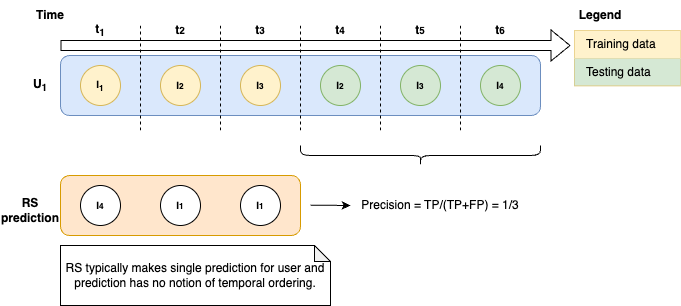

The diagram above was exported from draw.io. Its source (the exported page's mxGraphModel, read from the mxfile embedded in the PNG):
<mxGraphModel dx="1159" dy="736" grid="1" gridSize="10" guides="1" tooltips="1" connect="1" arrows="1" fold="1" page="1" pageScale="1" pageWidth="827" pageHeight="1169" math="0" shadow="0">
  <root>
    <mxCell id="o5-h_vL60GrbulxPocQi-0" />
    <mxCell id="o5-h_vL60GrbulxPocQi-1" parent="o5-h_vL60GrbulxPocQi-0" />
    <mxCell id="o5-h_vL60GrbulxPocQi-2" value="" style="rounded=1;whiteSpace=wrap;html=1;fillColor=#dae8fc;strokeColor=#6c8ebf;" vertex="1" parent="o5-h_vL60GrbulxPocQi-1">
      <mxGeometry x="80" y="150" width="480" height="60" as="geometry" />
    </mxCell>
    <mxCell id="o5-h_vL60GrbulxPocQi-3" value="&lt;span style=&quot;font-size: 10px;&quot;&gt;&lt;b&gt;I&lt;sub&gt;1&lt;/sub&gt;&lt;/b&gt;&lt;/span&gt;" style="ellipse;whiteSpace=wrap;html=1;aspect=fixed;fillColor=#fff2cc;strokeColor=#d6b656;" vertex="1" parent="o5-h_vL60GrbulxPocQi-1">
      <mxGeometry x="100" y="160" width="40" height="40" as="geometry" />
    </mxCell>
    <mxCell id="o5-h_vL60GrbulxPocQi-4" value="&lt;b style=&quot;font-size: 10px;&quot;&gt;I&lt;/b&gt;&lt;b style=&quot;font-size: 8.33333px;&quot;&gt;2&lt;/b&gt;" style="ellipse;whiteSpace=wrap;html=1;aspect=fixed;fillColor=#fff2cc;strokeColor=#d6b656;align=center;verticalAlign=middle;fontFamily=Helvetica;fontSize=12;fontColor=default;" vertex="1" parent="o5-h_vL60GrbulxPocQi-1">
      <mxGeometry x="180" y="160" width="40" height="40" as="geometry" />
    </mxCell>
    <mxCell id="o5-h_vL60GrbulxPocQi-5" value="&lt;b style=&quot;font-size: 10px;&quot;&gt;I&lt;/b&gt;&lt;b style=&quot;font-size: 8.33333px;&quot;&gt;3&lt;/b&gt;" style="ellipse;whiteSpace=wrap;html=1;aspect=fixed;fillColor=#fff2cc;strokeColor=#d6b656;" vertex="1" parent="o5-h_vL60GrbulxPocQi-1">
      <mxGeometry x="260" y="160" width="40" height="40" as="geometry" />
    </mxCell>
    <mxCell id="o5-h_vL60GrbulxPocQi-6" value="&lt;b style=&quot;font-size: 10px;&quot;&gt;I&lt;/b&gt;&lt;b style=&quot;font-size: 8.33333px;&quot;&gt;2&lt;/b&gt;" style="ellipse;whiteSpace=wrap;html=1;aspect=fixed;fillColor=#d5e8d4;strokeColor=#82b366;align=center;verticalAlign=middle;fontFamily=Helvetica;fontSize=12;fontColor=default;" vertex="1" parent="o5-h_vL60GrbulxPocQi-1">
      <mxGeometry x="340" y="160" width="40" height="40" as="geometry" />
    </mxCell>
    <mxCell id="o5-h_vL60GrbulxPocQi-8" value="" style="shape=flexArrow;endArrow=classic;html=1;rounded=0;" edge="1" parent="o5-h_vL60GrbulxPocQi-1">
      <mxGeometry width="50" height="50" relative="1" as="geometry">
        <mxPoint x="80" y="140" as="sourcePoint" />
        <mxPoint x="590" y="140" as="targetPoint" />
      </mxGeometry>
    </mxCell>
    <mxCell id="o5-h_vL60GrbulxPocQi-9" value="&lt;b&gt;Time&lt;/b&gt;" style="text;html=1;align=center;verticalAlign=middle;whiteSpace=wrap;rounded=0;" vertex="1" parent="o5-h_vL60GrbulxPocQi-1">
      <mxGeometry x="40" y="95" width="60" height="30" as="geometry" />
    </mxCell>
    <mxCell id="o5-h_vL60GrbulxPocQi-10" value="&lt;b&gt;U&lt;sub&gt;1&lt;/sub&gt;&lt;/b&gt;" style="text;html=1;align=center;verticalAlign=middle;whiteSpace=wrap;rounded=0;" vertex="1" parent="o5-h_vL60GrbulxPocQi-1">
      <mxGeometry x="30" y="165" width="60" height="30" as="geometry" />
    </mxCell>
    <mxCell id="o5-h_vL60GrbulxPocQi-11" value="Legend" style="shape=table;startSize=0;container=1;collapsible=0;childLayout=tableLayout;fontSize=16;align=left;verticalAlign=top;fillColor=#fff2cc;strokeColor=#d6b656;fontStyle=1;spacingLeft=6;spacing=0;resizable=0;" vertex="1" parent="o5-h_vL60GrbulxPocQi-1">
      <mxGeometry x="594" y="125" width="105.86206896551727" height="55.333938294010935" as="geometry" />
    </mxCell>
    <mxCell id="o5-h_vL60GrbulxPocQi-12" value="" style="shape=tableRow;horizontal=0;startSize=0;swimlaneHead=0;swimlaneBody=0;strokeColor=inherit;top=0;left=0;bottom=0;right=0;collapsible=0;dropTarget=0;fillColor=none;points=[[0,0.5],[1,0.5]];portConstraint=eastwest;fontSize=12;" vertex="1" parent="o5-h_vL60GrbulxPocQi-11">
      <mxGeometry width="105.86206896551727" height="28" as="geometry" />
    </mxCell>
    <mxCell id="o5-h_vL60GrbulxPocQi-13" value="Training data" style="shape=partialRectangle;html=1;whiteSpace=wrap;connectable=0;strokeColor=#d6b656;overflow=hidden;fillColor=#fff2cc;top=0;left=0;bottom=0;right=0;pointerEvents=1;fontSize=12;align=left;spacingLeft=10;spacingRight=4;" vertex="1" parent="o5-h_vL60GrbulxPocQi-12">
      <mxGeometry width="106" height="28" as="geometry">
        <mxRectangle width="106" height="28" as="alternateBounds" />
      </mxGeometry>
    </mxCell>
    <mxCell id="o5-h_vL60GrbulxPocQi-14" value="" style="shape=tableRow;horizontal=0;startSize=0;swimlaneHead=0;swimlaneBody=0;strokeColor=inherit;top=0;left=0;bottom=0;right=0;collapsible=0;dropTarget=0;fillColor=none;points=[[0,0.5],[1,0.5]];portConstraint=eastwest;fontSize=12;" vertex="1" parent="o5-h_vL60GrbulxPocQi-11">
      <mxGeometry y="28" width="105.86206896551727" height="27" as="geometry" />
    </mxCell>
    <mxCell id="o5-h_vL60GrbulxPocQi-15" value="Testing data" style="shape=partialRectangle;html=1;whiteSpace=wrap;connectable=0;strokeColor=#82b366;overflow=hidden;fillColor=#d5e8d4;top=0;left=0;bottom=0;right=0;pointerEvents=1;fontSize=12;align=left;spacingLeft=10;spacingRight=4;" vertex="1" parent="o5-h_vL60GrbulxPocQi-14">
      <mxGeometry width="106" height="27" as="geometry">
        <mxRectangle width="106" height="27" as="alternateBounds" />
      </mxGeometry>
    </mxCell>
    <mxCell id="o5-h_vL60GrbulxPocQi-16" value="&lt;b&gt;Legend&lt;/b&gt;" style="text;html=1;align=center;verticalAlign=middle;whiteSpace=wrap;rounded=0;" vertex="1" parent="o5-h_vL60GrbulxPocQi-1">
      <mxGeometry x="590" y="95" width="60" height="30" as="geometry" />
    </mxCell>
    <mxCell id="o5-h_vL60GrbulxPocQi-17" value="" style="endArrow=none;dashed=1;html=1;rounded=0;" edge="1" parent="o5-h_vL60GrbulxPocQi-1">
      <mxGeometry width="50" height="50" relative="1" as="geometry">
        <mxPoint x="160" y="225" as="sourcePoint" />
        <mxPoint x="160" y="120" as="targetPoint" />
      </mxGeometry>
    </mxCell>
    <mxCell id="o5-h_vL60GrbulxPocQi-18" value="" style="endArrow=none;dashed=1;html=1;rounded=0;" edge="1" parent="o5-h_vL60GrbulxPocQi-1">
      <mxGeometry width="50" height="50" relative="1" as="geometry">
        <mxPoint x="240" y="225" as="sourcePoint" />
        <mxPoint x="240" y="120" as="targetPoint" />
      </mxGeometry>
    </mxCell>
    <mxCell id="o5-h_vL60GrbulxPocQi-19" value="" style="endArrow=none;dashed=1;html=1;rounded=0;" edge="1" parent="o5-h_vL60GrbulxPocQi-1">
      <mxGeometry width="50" height="50" relative="1" as="geometry">
        <mxPoint x="320" y="225" as="sourcePoint" />
        <mxPoint x="320" y="120" as="targetPoint" />
      </mxGeometry>
    </mxCell>
    <mxCell id="o5-h_vL60GrbulxPocQi-20" value="" style="endArrow=none;dashed=1;html=1;rounded=0;" edge="1" parent="o5-h_vL60GrbulxPocQi-1">
      <mxGeometry width="50" height="50" relative="1" as="geometry">
        <mxPoint x="400" y="225" as="sourcePoint" />
        <mxPoint x="400" y="120" as="targetPoint" />
      </mxGeometry>
    </mxCell>
    <mxCell id="o5-h_vL60GrbulxPocQi-21" value="&lt;b&gt;t&lt;sub&gt;1&lt;/sub&gt;&lt;/b&gt;" style="text;html=1;align=center;verticalAlign=middle;whiteSpace=wrap;rounded=0;" vertex="1" parent="o5-h_vL60GrbulxPocQi-1">
      <mxGeometry x="90" y="110" width="60" height="30" as="geometry" />
    </mxCell>
    <mxCell id="o5-h_vL60GrbulxPocQi-22" value="&lt;b&gt;t&lt;span style=&quot;font-size: 10px;&quot;&gt;2&lt;/span&gt;&lt;/b&gt;" style="text;html=1;align=center;verticalAlign=middle;whiteSpace=wrap;rounded=0;" vertex="1" parent="o5-h_vL60GrbulxPocQi-1">
      <mxGeometry x="170" y="110" width="60" height="30" as="geometry" />
    </mxCell>
    <mxCell id="o5-h_vL60GrbulxPocQi-24" value="&lt;b&gt;t&lt;span style=&quot;font-size: 10px;&quot;&gt;4&lt;/span&gt;&lt;/b&gt;" style="text;html=1;align=center;verticalAlign=middle;whiteSpace=wrap;rounded=0;" vertex="1" parent="o5-h_vL60GrbulxPocQi-1">
      <mxGeometry x="330" y="110" width="60" height="30" as="geometry" />
    </mxCell>
    <mxCell id="o5-h_vL60GrbulxPocQi-25" value="&lt;b&gt;t&lt;span style=&quot;font-size: 10px;&quot;&gt;3&lt;/span&gt;&lt;/b&gt;" style="text;html=1;align=center;verticalAlign=middle;whiteSpace=wrap;rounded=0;" vertex="1" parent="o5-h_vL60GrbulxPocQi-1">
      <mxGeometry x="250" y="110" width="60" height="30" as="geometry" />
    </mxCell>
    <mxCell id="j5jHee7nu0AZmeSilbGI-0" value="&lt;b style=&quot;font-size: 10px;&quot;&gt;I&lt;/b&gt;&lt;b style=&quot;font-size: 8.33333px;&quot;&gt;3&lt;/b&gt;" style="ellipse;whiteSpace=wrap;html=1;aspect=fixed;fillColor=#d5e8d4;strokeColor=#82b366;align=center;verticalAlign=middle;fontFamily=Helvetica;fontSize=12;fontColor=default;" vertex="1" parent="o5-h_vL60GrbulxPocQi-1">
      <mxGeometry x="420" y="160" width="40" height="40" as="geometry" />
    </mxCell>
    <mxCell id="j5jHee7nu0AZmeSilbGI-1" value="" style="endArrow=none;dashed=1;html=1;rounded=0;" edge="1" parent="o5-h_vL60GrbulxPocQi-1">
      <mxGeometry width="50" height="50" relative="1" as="geometry">
        <mxPoint x="480" y="225" as="sourcePoint" />
        <mxPoint x="480" y="120" as="targetPoint" />
      </mxGeometry>
    </mxCell>
    <mxCell id="j5jHee7nu0AZmeSilbGI-2" value="&lt;b&gt;t&lt;span style=&quot;font-size: 10px;&quot;&gt;5&lt;/span&gt;&lt;/b&gt;" style="text;html=1;align=center;verticalAlign=middle;whiteSpace=wrap;rounded=0;" vertex="1" parent="o5-h_vL60GrbulxPocQi-1">
      <mxGeometry x="410" y="110" width="60" height="30" as="geometry" />
    </mxCell>
    <mxCell id="j5jHee7nu0AZmeSilbGI-4" value="&lt;b style=&quot;font-size: 10px;&quot;&gt;I&lt;/b&gt;&lt;b style=&quot;font-size: 8.33333px;&quot;&gt;4&lt;/b&gt;" style="ellipse;whiteSpace=wrap;html=1;aspect=fixed;fillColor=#d5e8d4;strokeColor=#82b366;align=center;verticalAlign=middle;fontFamily=Helvetica;fontSize=12;fontColor=default;" vertex="1" parent="o5-h_vL60GrbulxPocQi-1">
      <mxGeometry x="500" y="160" width="40" height="40" as="geometry" />
    </mxCell>
    <mxCell id="j5jHee7nu0AZmeSilbGI-6" value="&lt;b&gt;t&lt;span style=&quot;font-size: 10px;&quot;&gt;6&lt;/span&gt;&lt;/b&gt;" style="text;html=1;align=center;verticalAlign=middle;whiteSpace=wrap;rounded=0;" vertex="1" parent="o5-h_vL60GrbulxPocQi-1">
      <mxGeometry x="490" y="110" width="60" height="30" as="geometry" />
    </mxCell>
    <mxCell id="j5jHee7nu0AZmeSilbGI-7" value="" style="rounded=1;whiteSpace=wrap;html=1;fillColor=#ffe6cc;strokeColor=#d79b00;" vertex="1" parent="o5-h_vL60GrbulxPocQi-1">
      <mxGeometry x="80" y="270" width="240" height="60" as="geometry" />
    </mxCell>
    <mxCell id="j5jHee7nu0AZmeSilbGI-11" value="&lt;b style=&quot;font-size: 10px;&quot;&gt;I&lt;/b&gt;&lt;b style=&quot;font-size: 8.33333px;&quot;&gt;4&lt;/b&gt;" style="ellipse;whiteSpace=wrap;html=1;aspect=fixed;align=center;verticalAlign=middle;fontFamily=Helvetica;fontSize=12;" vertex="1" parent="o5-h_vL60GrbulxPocQi-1">
      <mxGeometry x="100" y="280" width="40" height="40" as="geometry" />
    </mxCell>
    <mxCell id="j5jHee7nu0AZmeSilbGI-12" value="&lt;b style=&quot;font-size: 10px;&quot;&gt;I&lt;/b&gt;&lt;b style=&quot;font-size: 8.33333px;&quot;&gt;1&lt;/b&gt;" style="ellipse;whiteSpace=wrap;html=1;aspect=fixed;align=center;verticalAlign=middle;fontFamily=Helvetica;fontSize=12;" vertex="1" parent="o5-h_vL60GrbulxPocQi-1">
      <mxGeometry x="180" y="280" width="40" height="40" as="geometry" />
    </mxCell>
    <mxCell id="j5jHee7nu0AZmeSilbGI-13" value="&lt;b style=&quot;font-size: 10px;&quot;&gt;I&lt;/b&gt;&lt;b style=&quot;font-size: 8.33333px;&quot;&gt;1&lt;/b&gt;" style="ellipse;whiteSpace=wrap;html=1;aspect=fixed;align=center;verticalAlign=middle;fontFamily=Helvetica;fontSize=12;" vertex="1" parent="o5-h_vL60GrbulxPocQi-1">
      <mxGeometry x="260" y="280" width="40" height="40" as="geometry" />
    </mxCell>
    <mxCell id="j5jHee7nu0AZmeSilbGI-14" value="&lt;b&gt;RS&lt;/b&gt;&lt;div&gt;&lt;b&gt;prediction&lt;/b&gt;&lt;/div&gt;" style="text;html=1;align=center;verticalAlign=middle;whiteSpace=wrap;rounded=0;fontFamily=Helvetica;fontSize=12;fontColor=default;" vertex="1" parent="o5-h_vL60GrbulxPocQi-1">
      <mxGeometry x="20" y="290" width="60" height="30" as="geometry" />
    </mxCell>
    <mxCell id="j5jHee7nu0AZmeSilbGI-15" value="RS typically makes single prediction for user and prediction has no notion of temporal ordering." style="shape=note;whiteSpace=wrap;html=1;backgroundOutline=1;darkOpacity=0.05;size=16;" vertex="1" parent="o5-h_vL60GrbulxPocQi-1">
      <mxGeometry x="80" y="340" width="270" height="60" as="geometry" />
    </mxCell>
    <mxCell id="j5jHee7nu0AZmeSilbGI-18" value="" style="endArrow=classic;html=1;rounded=0;" edge="1" parent="o5-h_vL60GrbulxPocQi-1">
      <mxGeometry width="50" height="50" relative="1" as="geometry">
        <mxPoint x="330" y="299.63" as="sourcePoint" />
        <mxPoint x="370" y="300" as="targetPoint" />
      </mxGeometry>
    </mxCell>
    <mxCell id="j5jHee7nu0AZmeSilbGI-19" value="" style="shape=curlyBracket;whiteSpace=wrap;html=1;rounded=1;flipH=1;labelPosition=right;verticalLabelPosition=middle;align=left;verticalAlign=middle;rotation=90;" vertex="1" parent="o5-h_vL60GrbulxPocQi-1">
      <mxGeometry x="430" y="130" width="20" height="240" as="geometry" />
    </mxCell>
    <mxCell id="j5jHee7nu0AZmeSilbGI-20" value="Precision = TP/(TP+FP) = 1/3" style="text;html=1;align=center;verticalAlign=middle;whiteSpace=wrap;rounded=0;" vertex="1" parent="o5-h_vL60GrbulxPocQi-1">
      <mxGeometry x="380" y="285" width="160" height="30" as="geometry" />
    </mxCell>
  </root>
</mxGraphModel>